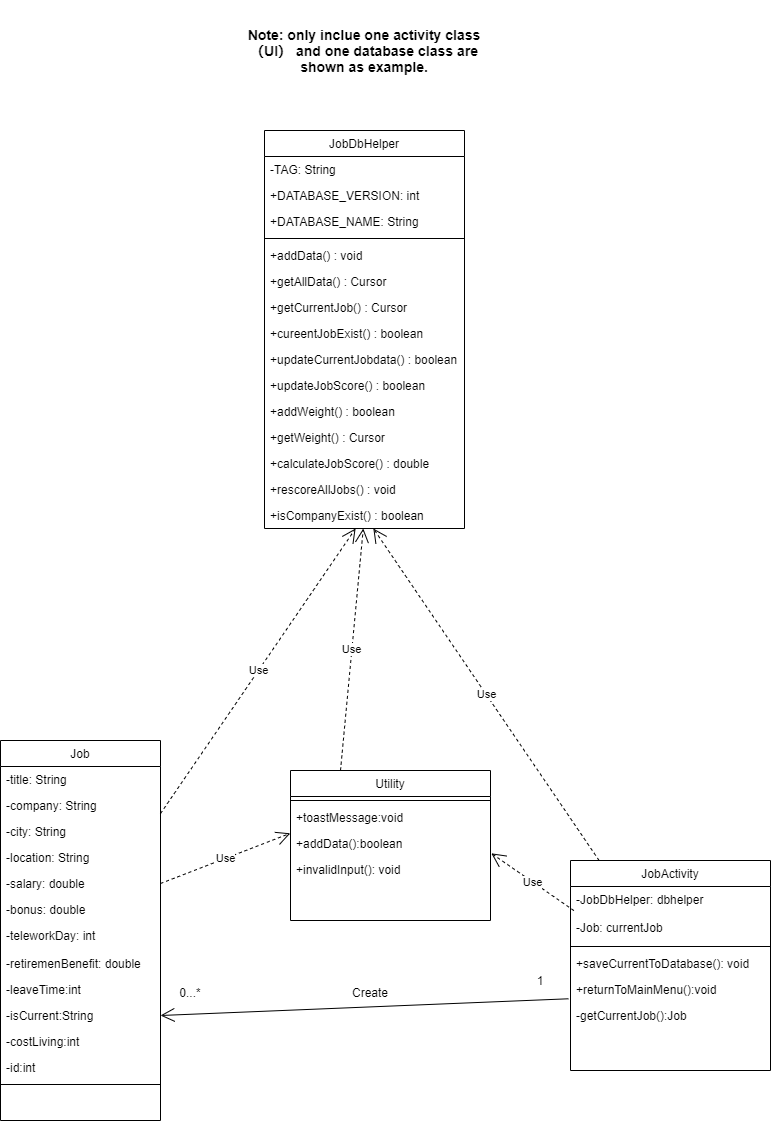

The diagram above was exported from draw.io. Its source (the exported page's mxGraphModel, read from the mxfile embedded in the PNG):
<mxGraphModel dx="1248" dy="706" grid="1" gridSize="10" guides="1" tooltips="1" connect="1" arrows="1" fold="1" page="1" pageScale="1" pageWidth="827" pageHeight="1169" math="0" shadow="0">
  <root>
    <mxCell id="WIyWlLk6GJQsqaUBKTNV-0" />
    <mxCell id="WIyWlLk6GJQsqaUBKTNV-1" parent="WIyWlLk6GJQsqaUBKTNV-0" />
    <mxCell id="zkfFHV4jXpPFQw0GAbJ--6" value="JobDbHelper" style="swimlane;fontStyle=0;align=center;verticalAlign=top;childLayout=stackLayout;horizontal=1;startSize=26;horizontalStack=0;resizeParent=1;resizeLast=0;collapsible=1;marginBottom=0;rounded=0;shadow=0;strokeWidth=1;" parent="WIyWlLk6GJQsqaUBKTNV-1" vertex="1">
      <mxGeometry x="314" y="140" width="200" height="398" as="geometry">
        <mxRectangle x="130" y="380" width="160" height="26" as="alternateBounds" />
      </mxGeometry>
    </mxCell>
    <mxCell id="zkfFHV4jXpPFQw0GAbJ--8" value="-TAG: String" style="text;align=left;verticalAlign=top;spacingLeft=4;spacingRight=4;overflow=hidden;rotatable=0;points=[[0,0.5],[1,0.5]];portConstraint=eastwest;rounded=0;shadow=0;html=0;" parent="zkfFHV4jXpPFQw0GAbJ--6" vertex="1">
      <mxGeometry y="26" width="200" height="26" as="geometry" />
    </mxCell>
    <mxCell id="wBKGIzioWo6smuReQOw5-6" value="+DATABASE_VERSION: int" style="text;align=left;verticalAlign=top;spacingLeft=4;spacingRight=4;overflow=hidden;rotatable=0;points=[[0,0.5],[1,0.5]];portConstraint=eastwest;rounded=0;shadow=0;html=0;" parent="zkfFHV4jXpPFQw0GAbJ--6" vertex="1">
      <mxGeometry y="52" width="200" height="26" as="geometry" />
    </mxCell>
    <mxCell id="wBKGIzioWo6smuReQOw5-7" value="+DATABASE_NAME: String" style="text;align=left;verticalAlign=top;spacingLeft=4;spacingRight=4;overflow=hidden;rotatable=0;points=[[0,0.5],[1,0.5]];portConstraint=eastwest;rounded=0;shadow=0;html=0;" parent="zkfFHV4jXpPFQw0GAbJ--6" vertex="1">
      <mxGeometry y="78" width="200" height="26" as="geometry" />
    </mxCell>
    <mxCell id="zkfFHV4jXpPFQw0GAbJ--9" value="" style="line;html=1;strokeWidth=1;align=left;verticalAlign=middle;spacingTop=-1;spacingLeft=3;spacingRight=3;rotatable=0;labelPosition=right;points=[];portConstraint=eastwest;" parent="zkfFHV4jXpPFQw0GAbJ--6" vertex="1">
      <mxGeometry y="104" width="200" height="8" as="geometry" />
    </mxCell>
    <mxCell id="zkfFHV4jXpPFQw0GAbJ--11" value="+addData() : void" style="text;align=left;verticalAlign=top;spacingLeft=4;spacingRight=4;overflow=hidden;rotatable=0;points=[[0,0.5],[1,0.5]];portConstraint=eastwest;" parent="zkfFHV4jXpPFQw0GAbJ--6" vertex="1">
      <mxGeometry y="112" width="200" height="26" as="geometry" />
    </mxCell>
    <mxCell id="cZ7v3daXcdP7uuPVjPUQ-4" value="+getAllData() : Cursor" style="text;align=left;verticalAlign=top;spacingLeft=4;spacingRight=4;overflow=hidden;rotatable=0;points=[[0,0.5],[1,0.5]];portConstraint=eastwest;" parent="zkfFHV4jXpPFQw0GAbJ--6" vertex="1">
      <mxGeometry y="138" width="200" height="26" as="geometry" />
    </mxCell>
    <mxCell id="cZ7v3daXcdP7uuPVjPUQ-5" value="+getCurrentJob() : Cursor" style="text;align=left;verticalAlign=top;spacingLeft=4;spacingRight=4;overflow=hidden;rotatable=0;points=[[0,0.5],[1,0.5]];portConstraint=eastwest;" parent="zkfFHV4jXpPFQw0GAbJ--6" vertex="1">
      <mxGeometry y="164" width="200" height="26" as="geometry" />
    </mxCell>
    <mxCell id="cZ7v3daXcdP7uuPVjPUQ-6" value="+cureentJobExist() : boolean" style="text;align=left;verticalAlign=top;spacingLeft=4;spacingRight=4;overflow=hidden;rotatable=0;points=[[0,0.5],[1,0.5]];portConstraint=eastwest;" parent="zkfFHV4jXpPFQw0GAbJ--6" vertex="1">
      <mxGeometry y="190" width="200" height="26" as="geometry" />
    </mxCell>
    <mxCell id="cZ7v3daXcdP7uuPVjPUQ-7" value="+updateCurrentJobdata() : boolean" style="text;align=left;verticalAlign=top;spacingLeft=4;spacingRight=4;overflow=hidden;rotatable=0;points=[[0,0.5],[1,0.5]];portConstraint=eastwest;" parent="zkfFHV4jXpPFQw0GAbJ--6" vertex="1">
      <mxGeometry y="216" width="200" height="26" as="geometry" />
    </mxCell>
    <mxCell id="cZ7v3daXcdP7uuPVjPUQ-8" value="+updateJobScore() : boolean" style="text;align=left;verticalAlign=top;spacingLeft=4;spacingRight=4;overflow=hidden;rotatable=0;points=[[0,0.5],[1,0.5]];portConstraint=eastwest;" parent="zkfFHV4jXpPFQw0GAbJ--6" vertex="1">
      <mxGeometry y="242" width="200" height="26" as="geometry" />
    </mxCell>
    <mxCell id="cZ7v3daXcdP7uuPVjPUQ-9" value="+addWeight() : boolean" style="text;align=left;verticalAlign=top;spacingLeft=4;spacingRight=4;overflow=hidden;rotatable=0;points=[[0,0.5],[1,0.5]];portConstraint=eastwest;" parent="zkfFHV4jXpPFQw0GAbJ--6" vertex="1">
      <mxGeometry y="268" width="200" height="26" as="geometry" />
    </mxCell>
    <mxCell id="cZ7v3daXcdP7uuPVjPUQ-10" value="+getWeight() : Cursor" style="text;align=left;verticalAlign=top;spacingLeft=4;spacingRight=4;overflow=hidden;rotatable=0;points=[[0,0.5],[1,0.5]];portConstraint=eastwest;" parent="zkfFHV4jXpPFQw0GAbJ--6" vertex="1">
      <mxGeometry y="294" width="200" height="26" as="geometry" />
    </mxCell>
    <mxCell id="cZ7v3daXcdP7uuPVjPUQ-12" value="+calculateJobScore() : double" style="text;align=left;verticalAlign=top;spacingLeft=4;spacingRight=4;overflow=hidden;rotatable=0;points=[[0,0.5],[1,0.5]];portConstraint=eastwest;" parent="zkfFHV4jXpPFQw0GAbJ--6" vertex="1">
      <mxGeometry y="320" width="200" height="26" as="geometry" />
    </mxCell>
    <mxCell id="cZ7v3daXcdP7uuPVjPUQ-13" value="+rescoreAllJobs() : void" style="text;align=left;verticalAlign=top;spacingLeft=4;spacingRight=4;overflow=hidden;rotatable=0;points=[[0,0.5],[1,0.5]];portConstraint=eastwest;" parent="zkfFHV4jXpPFQw0GAbJ--6" vertex="1">
      <mxGeometry y="346" width="200" height="26" as="geometry" />
    </mxCell>
    <mxCell id="cZ7v3daXcdP7uuPVjPUQ-14" value="+isCompanyExist() : boolean" style="text;align=left;verticalAlign=top;spacingLeft=4;spacingRight=4;overflow=hidden;rotatable=0;points=[[0,0.5],[1,0.5]];portConstraint=eastwest;" parent="zkfFHV4jXpPFQw0GAbJ--6" vertex="1">
      <mxGeometry y="372" width="200" height="26" as="geometry" />
    </mxCell>
    <mxCell id="IgsKrqhleAmPJ4KHq-fM-0" value="JobActivity" style="swimlane;fontStyle=0;align=center;verticalAlign=top;childLayout=stackLayout;horizontal=1;startSize=26;horizontalStack=0;resizeParent=1;resizeLast=0;collapsible=1;marginBottom=0;rounded=0;shadow=0;strokeWidth=1;" parent="WIyWlLk6GJQsqaUBKTNV-1" vertex="1">
      <mxGeometry x="620" y="870" width="200" height="210" as="geometry">
        <mxRectangle x="340" y="380" width="170" height="26" as="alternateBounds" />
      </mxGeometry>
    </mxCell>
    <mxCell id="IgsKrqhleAmPJ4KHq-fM-1" value="-JobDbHelper: dbhelper" style="text;align=left;verticalAlign=top;spacingLeft=4;spacingRight=4;overflow=hidden;rotatable=0;points=[[0,0.5],[1,0.5]];portConstraint=eastwest;" parent="IgsKrqhleAmPJ4KHq-fM-0" vertex="1">
      <mxGeometry y="26" width="200" height="28" as="geometry" />
    </mxCell>
    <mxCell id="cZ7v3daXcdP7uuPVjPUQ-3" value="-Job: currentJob" style="text;align=left;verticalAlign=top;spacingLeft=4;spacingRight=4;overflow=hidden;rotatable=0;points=[[0,0.5],[1,0.5]];portConstraint=eastwest;" parent="IgsKrqhleAmPJ4KHq-fM-0" vertex="1">
      <mxGeometry y="54" width="200" height="28" as="geometry" />
    </mxCell>
    <mxCell id="IgsKrqhleAmPJ4KHq-fM-7" value="" style="line;html=1;strokeWidth=1;align=left;verticalAlign=middle;spacingTop=-1;spacingLeft=3;spacingRight=3;rotatable=0;labelPosition=right;points=[];portConstraint=eastwest;" parent="IgsKrqhleAmPJ4KHq-fM-0" vertex="1">
      <mxGeometry y="82" width="200" height="8" as="geometry" />
    </mxCell>
    <mxCell id="IgsKrqhleAmPJ4KHq-fM-8" value="+saveCurrentToDatabase(): void" style="text;align=left;verticalAlign=top;spacingLeft=4;spacingRight=4;overflow=hidden;rotatable=0;points=[[0,0.5],[1,0.5]];portConstraint=eastwest;" parent="IgsKrqhleAmPJ4KHq-fM-0" vertex="1">
      <mxGeometry y="90" width="200" height="26" as="geometry" />
    </mxCell>
    <mxCell id="IgsKrqhleAmPJ4KHq-fM-9" value="+returnToMainMenu():void&#10;" style="text;align=left;verticalAlign=top;spacingLeft=4;spacingRight=4;overflow=hidden;rotatable=0;points=[[0,0.5],[1,0.5]];portConstraint=eastwest;" parent="IgsKrqhleAmPJ4KHq-fM-0" vertex="1">
      <mxGeometry y="116" width="200" height="26" as="geometry" />
    </mxCell>
    <mxCell id="IgsKrqhleAmPJ4KHq-fM-10" value="-getCurrentJob():Job" style="text;align=left;verticalAlign=top;spacingLeft=4;spacingRight=4;overflow=hidden;rotatable=0;points=[[0,0.5],[1,0.5]];portConstraint=eastwest;" parent="IgsKrqhleAmPJ4KHq-fM-0" vertex="1">
      <mxGeometry y="142" width="200" height="26" as="geometry" />
    </mxCell>
    <mxCell id="cZ7v3daXcdP7uuPVjPUQ-15" value="Utility" style="swimlane;fontStyle=0;align=center;verticalAlign=top;childLayout=stackLayout;horizontal=1;startSize=26;horizontalStack=0;resizeParent=1;resizeLast=0;collapsible=1;marginBottom=0;rounded=0;shadow=0;strokeWidth=1;" parent="WIyWlLk6GJQsqaUBKTNV-1" vertex="1">
      <mxGeometry x="340" y="780" width="200" height="150" as="geometry">
        <mxRectangle x="340" y="380" width="170" height="26" as="alternateBounds" />
      </mxGeometry>
    </mxCell>
    <mxCell id="cZ7v3daXcdP7uuPVjPUQ-18" value="" style="line;html=1;strokeWidth=1;align=left;verticalAlign=middle;spacingTop=-1;spacingLeft=3;spacingRight=3;rotatable=0;labelPosition=right;points=[];portConstraint=eastwest;" parent="cZ7v3daXcdP7uuPVjPUQ-15" vertex="1">
      <mxGeometry y="26" width="200" height="8" as="geometry" />
    </mxCell>
    <mxCell id="cZ7v3daXcdP7uuPVjPUQ-21" value="+toastMessage:void" style="text;align=left;verticalAlign=top;spacingLeft=4;spacingRight=4;overflow=hidden;rotatable=0;points=[[0,0.5],[1,0.5]];portConstraint=eastwest;" parent="cZ7v3daXcdP7uuPVjPUQ-15" vertex="1">
      <mxGeometry y="34" width="200" height="26" as="geometry" />
    </mxCell>
    <mxCell id="cZ7v3daXcdP7uuPVjPUQ-20" value="+addData():boolean&#10;" style="text;align=left;verticalAlign=top;spacingLeft=4;spacingRight=4;overflow=hidden;rotatable=0;points=[[0,0.5],[1,0.5]];portConstraint=eastwest;" parent="cZ7v3daXcdP7uuPVjPUQ-15" vertex="1">
      <mxGeometry y="60" width="200" height="26" as="geometry" />
    </mxCell>
    <mxCell id="cZ7v3daXcdP7uuPVjPUQ-19" value="+invalidInput(): void" style="text;align=left;verticalAlign=top;spacingLeft=4;spacingRight=4;overflow=hidden;rotatable=0;points=[[0,0.5],[1,0.5]];portConstraint=eastwest;" parent="cZ7v3daXcdP7uuPVjPUQ-15" vertex="1">
      <mxGeometry y="86" width="200" height="26" as="geometry" />
    </mxCell>
    <mxCell id="cZ7v3daXcdP7uuPVjPUQ-22" value="&lt;b style=&quot;font-size: 14px;&quot;&gt;Note: only inclue one activity class（UI） and one database class are shown as example.&lt;/b&gt;" style="text;html=1;strokeColor=none;fillColor=none;align=center;verticalAlign=middle;whiteSpace=wrap;rounded=0;fontSize=14;" parent="WIyWlLk6GJQsqaUBKTNV-1" vertex="1">
      <mxGeometry x="279" y="10" width="270" height="100" as="geometry" />
    </mxCell>
    <mxCell id="QfEXkd0UhwMc74H8ai6--1" value="Use" style="endArrow=open;endSize=12;dashed=1;html=1;exitX=0.25;exitY=0;exitDx=0;exitDy=0;" edge="1" parent="WIyWlLk6GJQsqaUBKTNV-1" source="cZ7v3daXcdP7uuPVjPUQ-15" target="cZ7v3daXcdP7uuPVjPUQ-14">
      <mxGeometry width="160" relative="1" as="geometry">
        <mxPoint x="140" y="710" as="sourcePoint" />
        <mxPoint x="300" y="710" as="targetPoint" />
      </mxGeometry>
    </mxCell>
    <mxCell id="zkfFHV4jXpPFQw0GAbJ--0" value="Job&#10;" style="swimlane;fontStyle=0;align=center;verticalAlign=top;childLayout=stackLayout;horizontal=1;startSize=26;horizontalStack=0;resizeParent=1;resizeLast=0;collapsible=1;marginBottom=0;rounded=0;shadow=0;strokeWidth=1;" parent="WIyWlLk6GJQsqaUBKTNV-1" vertex="1">
      <mxGeometry x="50" y="750" width="160" height="380" as="geometry">
        <mxRectangle x="230" y="140" width="160" height="26" as="alternateBounds" />
      </mxGeometry>
    </mxCell>
    <mxCell id="zkfFHV4jXpPFQw0GAbJ--1" value="-title: String" style="text;align=left;verticalAlign=top;spacingLeft=4;spacingRight=4;overflow=hidden;rotatable=0;points=[[0,0.5],[1,0.5]];portConstraint=eastwest;" parent="zkfFHV4jXpPFQw0GAbJ--0" vertex="1">
      <mxGeometry y="26" width="160" height="26" as="geometry" />
    </mxCell>
    <mxCell id="wBKGIzioWo6smuReQOw5-19" value="-company: String" style="text;align=left;verticalAlign=top;spacingLeft=4;spacingRight=4;overflow=hidden;rotatable=0;points=[[0,0.5],[1,0.5]];portConstraint=eastwest;" parent="zkfFHV4jXpPFQw0GAbJ--0" vertex="1">
      <mxGeometry y="52" width="160" height="26" as="geometry" />
    </mxCell>
    <mxCell id="wBKGIzioWo6smuReQOw5-20" value="-city: String" style="text;align=left;verticalAlign=top;spacingLeft=4;spacingRight=4;overflow=hidden;rotatable=0;points=[[0,0.5],[1,0.5]];portConstraint=eastwest;" parent="zkfFHV4jXpPFQw0GAbJ--0" vertex="1">
      <mxGeometry y="78" width="160" height="26" as="geometry" />
    </mxCell>
    <mxCell id="wBKGIzioWo6smuReQOw5-21" value="-location: String" style="text;align=left;verticalAlign=top;spacingLeft=4;spacingRight=4;overflow=hidden;rotatable=0;points=[[0,0.5],[1,0.5]];portConstraint=eastwest;" parent="zkfFHV4jXpPFQw0GAbJ--0" vertex="1">
      <mxGeometry y="104" width="160" height="26" as="geometry" />
    </mxCell>
    <mxCell id="wBKGIzioWo6smuReQOw5-22" value="-salary: double" style="text;align=left;verticalAlign=top;spacingLeft=4;spacingRight=4;overflow=hidden;rotatable=0;points=[[0,0.5],[1,0.5]];portConstraint=eastwest;" parent="zkfFHV4jXpPFQw0GAbJ--0" vertex="1">
      <mxGeometry y="130" width="160" height="26" as="geometry" />
    </mxCell>
    <mxCell id="wBKGIzioWo6smuReQOw5-23" value="-bonus: double" style="text;align=left;verticalAlign=top;spacingLeft=4;spacingRight=4;overflow=hidden;rotatable=0;points=[[0,0.5],[1,0.5]];portConstraint=eastwest;" parent="zkfFHV4jXpPFQw0GAbJ--0" vertex="1">
      <mxGeometry y="156" width="160" height="26" as="geometry" />
    </mxCell>
    <mxCell id="wBKGIzioWo6smuReQOw5-24" value="-teleworkDay: int" style="text;align=left;verticalAlign=top;spacingLeft=4;spacingRight=4;overflow=hidden;rotatable=0;points=[[0,0.5],[1,0.5]];portConstraint=eastwest;" parent="zkfFHV4jXpPFQw0GAbJ--0" vertex="1">
      <mxGeometry y="182" width="160" height="28" as="geometry" />
    </mxCell>
    <mxCell id="wBKGIzioWo6smuReQOw5-25" value="-retiremenBenefit: double&#10;" style="text;align=left;verticalAlign=top;spacingLeft=4;spacingRight=4;overflow=hidden;rotatable=0;points=[[0,0.5],[1,0.5]];portConstraint=eastwest;" parent="zkfFHV4jXpPFQw0GAbJ--0" vertex="1">
      <mxGeometry y="210" width="160" height="26" as="geometry" />
    </mxCell>
    <mxCell id="wBKGIzioWo6smuReQOw5-26" value="-leaveTime:int " style="text;align=left;verticalAlign=top;spacingLeft=4;spacingRight=4;overflow=hidden;rotatable=0;points=[[0,0.5],[1,0.5]];portConstraint=eastwest;" parent="zkfFHV4jXpPFQw0GAbJ--0" vertex="1">
      <mxGeometry y="236" width="160" height="26" as="geometry" />
    </mxCell>
    <mxCell id="wBKGIzioWo6smuReQOw5-44" value="-isCurrent:String " style="text;align=left;verticalAlign=top;spacingLeft=4;spacingRight=4;overflow=hidden;rotatable=0;points=[[0,0.5],[1,0.5]];portConstraint=eastwest;" parent="zkfFHV4jXpPFQw0GAbJ--0" vertex="1">
      <mxGeometry y="262" width="160" height="26" as="geometry" />
    </mxCell>
    <mxCell id="wBKGIzioWo6smuReQOw5-49" value="-costLiving:int " style="text;align=left;verticalAlign=top;spacingLeft=4;spacingRight=4;overflow=hidden;rotatable=0;points=[[0,0.5],[1,0.5]];portConstraint=eastwest;" parent="zkfFHV4jXpPFQw0GAbJ--0" vertex="1">
      <mxGeometry y="288" width="160" height="26" as="geometry" />
    </mxCell>
    <mxCell id="IgsKrqhleAmPJ4KHq-fM-19" value="-id:int " style="text;align=left;verticalAlign=top;spacingLeft=4;spacingRight=4;overflow=hidden;rotatable=0;points=[[0,0.5],[1,0.5]];portConstraint=eastwest;" parent="zkfFHV4jXpPFQw0GAbJ--0" vertex="1">
      <mxGeometry y="314" width="160" height="26" as="geometry" />
    </mxCell>
    <mxCell id="zkfFHV4jXpPFQw0GAbJ--4" value="" style="line;html=1;strokeWidth=1;align=left;verticalAlign=middle;spacingTop=-1;spacingLeft=3;spacingRight=3;rotatable=0;labelPosition=right;points=[];portConstraint=eastwest;" parent="zkfFHV4jXpPFQw0GAbJ--0" vertex="1">
      <mxGeometry y="340" width="160" height="8" as="geometry" />
    </mxCell>
    <mxCell id="QfEXkd0UhwMc74H8ai6--3" value="Use" style="endArrow=open;endSize=12;dashed=1;html=1;" edge="1" parent="WIyWlLk6GJQsqaUBKTNV-1" source="zkfFHV4jXpPFQw0GAbJ--0" target="cZ7v3daXcdP7uuPVjPUQ-14">
      <mxGeometry width="160" relative="1" as="geometry">
        <mxPoint x="120" y="840" as="sourcePoint" />
        <mxPoint x="323.4000000000001" y="523.74" as="targetPoint" />
      </mxGeometry>
    </mxCell>
    <mxCell id="QfEXkd0UhwMc74H8ai6--4" value="Use" style="endArrow=open;endSize=12;dashed=1;html=1;" edge="1" parent="WIyWlLk6GJQsqaUBKTNV-1" source="IgsKrqhleAmPJ4KHq-fM-0" target="cZ7v3daXcdP7uuPVjPUQ-14">
      <mxGeometry width="160" relative="1" as="geometry">
        <mxPoint x="130" y="850" as="sourcePoint" />
        <mxPoint x="590" y="670" as="targetPoint" />
      </mxGeometry>
    </mxCell>
    <mxCell id="QfEXkd0UhwMc74H8ai6--5" value="Use" style="endArrow=open;endSize=12;dashed=1;html=1;exitX=1;exitY=0.5;exitDx=0;exitDy=0;entryX=-0.001;entryY=0.108;entryDx=0;entryDy=0;entryPerimeter=0;" edge="1" parent="WIyWlLk6GJQsqaUBKTNV-1" source="wBKGIzioWo6smuReQOw5-22" target="cZ7v3daXcdP7uuPVjPUQ-20">
      <mxGeometry width="160" relative="1" as="geometry">
        <mxPoint x="220" y="833.0985915492959" as="sourcePoint" />
        <mxPoint x="415.1036144578313" y="548" as="targetPoint" />
      </mxGeometry>
    </mxCell>
    <mxCell id="QfEXkd0UhwMc74H8ai6--6" value="Use" style="endArrow=open;endSize=12;dashed=1;html=1;exitX=0.017;exitY=-0.14;exitDx=0;exitDy=0;exitPerimeter=0;entryX=1.004;entryY=-0.122;entryDx=0;entryDy=0;entryPerimeter=0;" edge="1" parent="WIyWlLk6GJQsqaUBKTNV-1" source="cZ7v3daXcdP7uuPVjPUQ-3" target="cZ7v3daXcdP7uuPVjPUQ-19">
      <mxGeometry width="160" relative="1" as="geometry">
        <mxPoint x="230" y="843.0985915492959" as="sourcePoint" />
        <mxPoint x="425.1036144578313" y="558" as="targetPoint" />
      </mxGeometry>
    </mxCell>
    <mxCell id="QfEXkd0UhwMc74H8ai6--9" value="" style="endArrow=open;endFill=1;endSize=12;html=1;entryX=1;entryY=0.5;entryDx=0;entryDy=0;exitX=-0.01;exitY=0.857;exitDx=0;exitDy=0;exitPerimeter=0;" edge="1" parent="WIyWlLk6GJQsqaUBKTNV-1" source="IgsKrqhleAmPJ4KHq-fM-9" target="wBKGIzioWo6smuReQOw5-44">
      <mxGeometry width="160" relative="1" as="geometry">
        <mxPoint x="360" y="990" as="sourcePoint" />
        <mxPoint x="520" y="990" as="targetPoint" />
      </mxGeometry>
    </mxCell>
    <mxCell id="QfEXkd0UhwMc74H8ai6--11" value="Create" style="text;html=1;strokeColor=none;fillColor=none;align=center;verticalAlign=middle;whiteSpace=wrap;rounded=0;" vertex="1" parent="WIyWlLk6GJQsqaUBKTNV-1">
      <mxGeometry x="400" y="992" width="40" height="20" as="geometry" />
    </mxCell>
    <mxCell id="QfEXkd0UhwMc74H8ai6--12" value="1" style="text;html=1;strokeColor=none;fillColor=none;align=center;verticalAlign=middle;whiteSpace=wrap;rounded=0;" vertex="1" parent="WIyWlLk6GJQsqaUBKTNV-1">
      <mxGeometry x="570" y="980" width="40" height="20" as="geometry" />
    </mxCell>
    <mxCell id="QfEXkd0UhwMc74H8ai6--13" value="0...*" style="text;html=1;strokeColor=none;fillColor=none;align=center;verticalAlign=middle;whiteSpace=wrap;rounded=0;" vertex="1" parent="WIyWlLk6GJQsqaUBKTNV-1">
      <mxGeometry x="220" y="992" width="40" height="20" as="geometry" />
    </mxCell>
  </root>
</mxGraphModel>